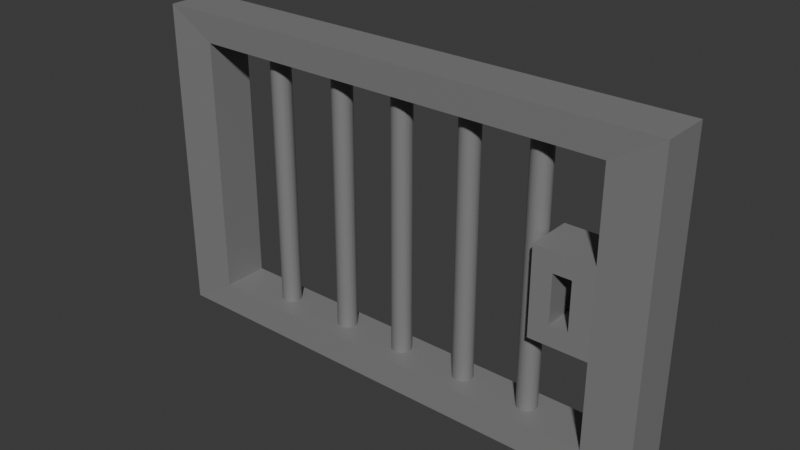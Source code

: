 # Source: JailDoor.blend  (saved by Blender 5.0.119; exported with 4.5.12 LTS)
import bpy
from mathutils import Matrix  # noqa: F401  (used for matrix-valued properties, if any)

bpy.ops.wm.read_factory_settings(use_empty=True)
scene = bpy.context.scene
scene.name = 'Scene'

# ---- materials (node trees are filled in below, after node groups)
mat_metal = bpy.data.materials.new('Metal')

# ---- material node trees
mat_metal.use_nodes = True; mat_metal.node_tree.nodes.clear()
_N = mat_metal.node_tree.nodes; _L = mat_metal.node_tree.links
n0 = _N.new('ShaderNodeBsdfPrincipled'); n0.name = 'Principled BSDF'; n0.location = (-200, 100)
n0.inputs[0].default_value = (0.2259, 0.2259, 0.2259, 1.0)
n1 = _N.new('ShaderNodeOutputMaterial'); n1.name = 'Material Output'; n1.location = (200, 100)
_L.new(n0.outputs[0], n1.inputs[0])
n1.is_active_output = True

# ---- world
world_world = bpy.data.worlds.new('World'); scene.world = world_world
world_world.use_nodes = True; world_world.node_tree.nodes.clear()
_N = world_world.node_tree.nodes; _L = world_world.node_tree.links
n0 = _N.new('ShaderNodeOutputWorld'); n0.name = 'World Output'; n0.location = (200, 100)
n1 = _N.new('ShaderNodeBackground'); n1.name = 'Background'; n1.location = (-200, 100)
n1.inputs[0].default_value = (0.05088, 0.05088, 0.05088, 1.0)
_L.new(n1.outputs[0], n0.inputs[0])
n0.is_active_output = True
world_world.color = (0.05088, 0.05088, 0.05088)
world_world.sun_shadow_jitter_overblur = 0.0

# ---- meshes
me_cube_007 = bpy.data.meshes.new('Cube.007')
me_cube_007.from_pydata([(-2.159, 0.2359, -1.331), (-2.159, -0.2359, -1.331), (-2.159, 0.2359, 1.331), (-2.159, -0.2359, 1.331), (2.159, 0.2359, -1.331), (2.159, -0.2359, -1.331), (2.159, 0.2359, 1.331), (2.159, -0.2359, 1.331), (-2.645, 0.2518, 1.63), (-2.645, 0.2518, -1.63), (-2.645, -0.2518, -1.63), (-2.645, -0.2518, 1.63), (2.645, 0.2518, 1.63), (2.645, -0.2518, 1.63), (2.645, 0.2518, -1.63), (2.645, -0.2518, -1.63), (-0.09511, 0.01881, 1.568), (-0.09511, 0.01881, -1.505), (-0.09317, 0.0385, -1.505), (-0.09317, 0.0385, 1.568), (-0.08743, 0.05743, -1.505), (-0.08743, 0.05743, 1.568), (-0.0781, 0.07488, -1.505), (-0.0781, 0.07488, 1.568), (-0.06555, 0.09018, -1.505), (-0.06555, 0.09018, 1.568), (-0.05025, 0.1027, -1.505), (-0.05025, 0.1027, 1.568), (-0.0328, 0.1121, -1.505), (-0.0328, 0.1121, 1.568), (-0.01387, 0.1178, -1.505), (-0.01387, 0.1178, 1.568), (0.005819, 0.1197, -1.505), (0.005819, 0.1197, 1.568), (0.02551, 0.1178, -1.505), (0.02551, 0.1178, 1.568), (0.04444, 0.1121, -1.505), (0.04444, 0.1121, 1.568), (0.06189, 0.1027, -1.505), (0.06189, 0.1027, 1.568), (0.07719, 0.09018, -1.505), (0.07719, 0.09018, 1.568), (0.08974, 0.07488, -1.505), (0.08974, 0.07488, 1.568), (0.09906, 0.05743, -1.505), (0.09906, 0.05743, 1.568), (0.1048, 0.0385, -1.505), (0.1048, 0.0385, 1.568), (0.1067, 0.01881, -1.505), (0.1067, 0.01881, 1.568), (0.1048, -0.0008805, -1.505), (0.1048, -0.0008805, 1.568), (0.09906, -0.01981, -1.505), (0.09906, -0.01981, 1.568), (0.08974, -0.03726, -1.505), (0.08974, -0.03726, 1.568), (0.07719, -0.05256, -1.505), (0.07719, -0.05256, 1.568), (0.06189, -0.06511, -1.505), (0.06189, -0.06511, 1.568), (0.04444, -0.07444, -1.505), (0.04444, -0.07444, 1.568), (0.02551, -0.08018, -1.505), (0.02551, -0.08018, 1.568), (0.005819, -0.08212, -1.505), (0.005819, -0.08212, 1.568), (-0.01387, -0.08018, -1.505), (-0.01387, -0.08018, 1.568), (-0.0328, -0.07444, -1.505), (-0.0328, -0.07444, 1.568), (-0.05025, -0.06511, -1.505), (-0.05025, -0.06511, 1.568), (-0.06555, -0.05256, -1.505), (-0.06555, -0.05256, 1.568), (-0.0781, -0.03726, -1.505), (-0.0781, -0.03726, 1.568), (-0.08743, -0.01981, -1.505), (-0.08743, -0.01981, 1.568), (-0.09317, -0.0008805, -1.505), (-0.09317, -0.0008805, 1.568), (1.353, 0.01881, 1.568), (1.353, 0.01881, -1.505), (1.355, 0.0385, -1.505), (1.355, 0.0385, 1.568), (1.361, 0.05743, -1.505), (1.361, 0.05743, 1.568), (1.37, 0.07488, -1.505), (1.37, 0.07488, 1.568), (1.382, 0.09018, -1.505), (1.382, 0.09018, 1.568), (1.398, 0.1027, -1.505), (1.398, 0.1027, 1.568), (1.415, 0.1121, -1.505), (1.415, 0.1121, 1.568), (1.434, 0.1178, -1.505), (1.434, 0.1178, 1.568), (1.454, 0.1197, -1.505), (1.454, 0.1197, 1.568), (1.474, 0.1178, -1.505), (1.474, 0.1178, 1.568), (1.492, 0.1121, -1.505), (1.492, 0.1121, 1.568), (1.51, 0.1027, -1.505), (1.51, 0.1027, 1.568), (1.525, 0.09018, -1.505), (1.525, 0.09018, 1.568), (1.538, 0.07488, -1.505), (1.538, 0.07488, 1.568), (1.547, 0.05743, -1.505), (1.547, 0.05743, 1.568), (1.553, 0.0385, -1.505), (1.553, 0.0385, 1.568), (1.555, 0.01881, -1.505), (1.555, 0.01881, 1.568), (1.553, -0.0008802, -1.505), (1.553, -0.0008802, 1.568), (1.547, -0.01981, -1.505), (1.547, -0.01981, 1.568), (1.538, -0.03726, -1.505), (1.538, -0.03726, 1.568), (1.525, -0.05256, -1.505), (1.525, -0.05256, 1.568), (1.51, -0.06511, -1.505), (1.51, -0.06511, 1.568), (1.492, -0.07444, -1.505), (1.492, -0.07444, 1.568), (1.474, -0.08018, -1.505), (1.474, -0.08018, 1.568), (1.454, -0.08212, -1.505), (1.454, -0.08212, 1.568), (1.434, -0.08018, -1.505), (1.434, -0.08018, 1.568), (1.415, -0.07444, -1.505), (1.415, -0.07444, 1.568), (1.398, -0.06511, -1.505), (1.398, -0.06511, 1.568), (1.382, -0.05256, -1.505), (1.382, -0.05256, 1.568), (1.37, -0.03726, -1.505), (1.37, -0.03726, 1.568), (1.361, -0.01981, -1.505), (1.361, -0.01981, 1.568), (1.355, -0.0008802, -1.505), (1.355, -0.0008802, 1.568), (-1.575, 0.01881, 1.568), (-1.575, 0.01881, -1.505), (-1.573, 0.0385, -1.505), (-1.573, 0.0385, 1.568), (-1.567, 0.05743, -1.505), (-1.567, 0.05743, 1.568), (-1.558, 0.07488, -1.505), (-1.558, 0.07488, 1.568), (-1.546, 0.09018, -1.505), (-1.546, 0.09018, 1.568), (-1.53, 0.1027, -1.505), (-1.53, 0.1027, 1.568), (-1.513, 0.1121, -1.505), (-1.513, 0.1121, 1.568), (-1.494, 0.1178, -1.505), (-1.494, 0.1178, 1.568), (-1.474, 0.1197, -1.505), (-1.474, 0.1197, 1.568), (-1.454, 0.1178, -1.505), (-1.454, 0.1178, 1.568), (-1.436, 0.1121, -1.505), (-1.436, 0.1121, 1.568), (-1.418, 0.1027, -1.505), (-1.418, 0.1027, 1.568), (-1.403, 0.09018, -1.505), (-1.403, 0.09018, 1.568), (-1.39, 0.07488, -1.505), (-1.39, 0.07488, 1.568), (-1.381, 0.05743, -1.505), (-1.381, 0.05743, 1.568), (-1.375, 0.0385, -1.505), (-1.375, 0.0385, 1.568), (-1.373, 0.01881, -1.505), (-1.373, 0.01881, 1.568), (-1.375, -0.0008805, -1.505), (-1.375, -0.0008805, 1.568), (-1.381, -0.01981, -1.505), (-1.381, -0.01981, 1.568), (-1.39, -0.03726, -1.505), (-1.39, -0.03726, 1.568), (-1.403, -0.05256, -1.505), (-1.403, -0.05256, 1.568), (-1.418, -0.06511, -1.505), (-1.418, -0.06511, 1.568), (-1.436, -0.07444, -1.505), (-1.436, -0.07444, 1.568), (-1.454, -0.08018, -1.505), (-1.454, -0.08018, 1.568), (-1.474, -0.08212, -1.505), (-1.474, -0.08212, 1.568), (-1.494, -0.08018, -1.505), (-1.494, -0.08018, 1.568), (-1.513, -0.07444, -1.505), (-1.513, -0.07444, 1.568), (-1.53, -0.06511, -1.505), (-1.53, -0.06511, 1.568), (-1.546, -0.05256, -1.505), (-1.546, -0.05256, 1.568), (-1.558, -0.03726, -1.505), (-1.558, -0.03726, 1.568), (-1.567, -0.01981, -1.505), (-1.567, -0.01981, 1.568), (-1.573, -0.0008805, -1.505), (-1.573, -0.0008805, 1.568), (-0.7978, 0.01881, 1.568), (-0.7978, 0.01881, -1.505), (-0.7959, 0.0385, -1.505), (-0.7959, 0.0385, 1.568), (-0.7902, 0.05743, -1.505), (-0.7902, 0.05743, 1.568), (-0.7808, 0.07488, -1.505), (-0.7808, 0.07488, 1.568), (-0.7683, 0.09018, -1.505), (-0.7683, 0.09018, 1.568), (-0.753, 0.1027, -1.505), (-0.753, 0.1027, 1.568), (-0.7355, 0.1121, -1.505), (-0.7355, 0.1121, 1.568), (-0.7166, 0.1178, -1.505), (-0.7166, 0.1178, 1.568), (-0.6969, 0.1197, -1.505), (-0.6969, 0.1197, 1.568), (-0.6772, 0.1178, -1.505), (-0.6772, 0.1178, 1.568), (-0.6583, 0.1121, -1.505), (-0.6583, 0.1121, 1.568), (-0.6408, 0.1027, -1.505), (-0.6408, 0.1027, 1.568), (-0.6255, 0.09018, -1.505), (-0.6255, 0.09018, 1.568), (-0.613, 0.07488, -1.505), (-0.613, 0.07488, 1.568), (-0.6037, 0.05743, -1.505), (-0.6037, 0.05743, 1.568), (-0.5979, 0.0385, -1.505), (-0.5979, 0.0385, 1.568), (-0.596, 0.01881, -1.505), (-0.596, 0.01881, 1.568), (-0.5979, -0.0008805, -1.505), (-0.5979, -0.0008805, 1.568), (-0.6037, -0.01981, -1.505), (-0.6037, -0.01981, 1.568), (-0.613, -0.03726, -1.505), (-0.613, -0.03726, 1.568), (-0.6255, -0.05256, -1.505), (-0.6255, -0.05256, 1.568), (-0.6408, -0.06511, -1.505), (-0.6408, -0.06511, 1.568), (-0.6583, -0.07444, -1.505), (-0.6583, -0.07444, 1.568), (-0.6772, -0.08018, -1.505), (-0.6772, -0.08018, 1.568), (-0.6969, -0.08212, -1.505), (-0.6969, -0.08212, 1.568), (-0.7166, -0.08018, -1.505), (-0.7166, -0.08018, 1.568), (-0.7355, -0.07444, -1.505), (-0.7355, -0.07444, 1.568), (-0.753, -0.06511, -1.505), (-0.753, -0.06511, 1.568), (-0.7683, -0.05256, -1.505), (-0.7683, -0.05256, 1.568), (-0.7808, -0.03726, -1.505), (-0.7808, -0.03726, 1.568), (-0.7902, -0.01981, -1.505), (-0.7902, -0.01981, 1.568), (-0.7959, -0.0008805, -1.505), (-0.7959, -0.0008805, 1.568), (0.6396, 0.01881, 1.568), (0.6396, 0.01881, -1.505), (0.6415, 0.0385, -1.505), (0.6415, 0.0385, 1.568), (0.6472, 0.05743, -1.505), (0.6472, 0.05743, 1.568), (0.6566, 0.07488, -1.505), (0.6566, 0.07488, 1.568), (0.6691, 0.09018, -1.505), (0.6691, 0.09018, 1.568), (0.6844, 0.1027, -1.505), (0.6844, 0.1027, 1.568), (0.7019, 0.1121, -1.505), (0.7019, 0.1121, 1.568), (0.7208, 0.1178, -1.505), (0.7208, 0.1178, 1.568), (0.7405, 0.1197, -1.505), (0.7405, 0.1197, 1.568), (0.7602, 0.1178, -1.505), (0.7602, 0.1178, 1.568), (0.7791, 0.1121, -1.505), (0.7791, 0.1121, 1.568), (0.7966, 0.1027, -1.505), (0.7966, 0.1027, 1.568), (0.8119, 0.09018, -1.505), (0.8119, 0.09018, 1.568), (0.8244, 0.07488, -1.505), (0.8244, 0.07488, 1.568), (0.8337, 0.05743, -1.505), (0.8337, 0.05743, 1.568), (0.8395, 0.0385, -1.505), (0.8395, 0.0385, 1.568), (0.8414, 0.01881, -1.505), (0.8414, 0.01881, 1.568), (0.8395, -0.0008802, -1.505), (0.8395, -0.0008802, 1.568), (0.8337, -0.01981, -1.505), (0.8337, -0.01981, 1.568), (0.8244, -0.03726, -1.505), (0.8244, -0.03726, 1.568), (0.8119, -0.05256, -1.505), (0.8119, -0.05256, 1.568), (0.7966, -0.06511, -1.505), (0.7966, -0.06511, 1.568), (0.7791, -0.07444, -1.505), (0.7791, -0.07444, 1.568), (0.7602, -0.08018, -1.505), (0.7602, -0.08018, 1.568), (0.7405, -0.08212, -1.505), (0.7405, -0.08212, 1.568), (0.7208, -0.08018, -1.505), (0.7208, -0.08018, 1.568), (0.7019, -0.07444, -1.505), (0.7019, -0.07444, 1.568), (0.6844, -0.06511, -1.505), (0.6844, -0.06511, 1.568), (0.6691, -0.05256, -1.505), (0.6691, -0.05256, 1.568), (0.6566, -0.03726, -1.505), (0.6566, -0.03726, 1.568), (0.6472, -0.01981, -1.505), (0.6472, -0.01981, 1.568), (0.6415, -0.0008802, -1.505), (0.6415, -0.0008802, 1.568), (2.645, 0.2518, -0.5434), (2.645, 0.2518, 0.5434), (2.645, -0.2518, 0.5434), (2.645, -0.2518, -0.5434), (1.957, 0.2359, -0.2416), (1.957, 0.2359, 0.2416), (1.957, -0.2359, 0.2416), (1.957, -0.2359, -0.2416), (1.775, 0.2359, -0.2416), (1.775, 0.2359, 0.2416), (1.775, -0.2359, 0.2416), (1.775, -0.2359, -0.2416), (2.159, 0.2359, -0.4436), (2.159, 0.2359, 0.4436), (2.159, -0.2359, 0.4436), (2.159, -0.2359, -0.4436), (1.573, 0.2359, -0.4436), (1.573, 0.2359, 0.4436), (1.573, -0.2359, 0.4436), (1.573, -0.2359, -0.4436)], [], [(9, 10, 11, 8), (8, 11, 13, 12), (336, 339, 15, 14), (14, 15, 10, 9), (350, 7, 6, 349), (1, 5, 4, 0), (2, 0, 9, 8), (1, 3, 11, 10), (6, 2, 8, 12), (3, 7, 13, 11), (349, 6, 12, 337), (351, 5, 15, 339), (0, 4, 14, 9), (5, 1, 10, 15), (7, 3, 2, 6), (3, 1, 0, 2), (40, 41, 43, 42), (42, 43, 45, 44), (44, 45, 47, 46), (46, 47, 49, 48), (48, 49, 51, 50), (50, 51, 53, 52), (52, 53, 55, 54), (54, 55, 57, 56), (56, 57, 59, 58), (58, 59, 61, 60), (60, 61, 63, 62), (62, 63, 65, 64), (64, 65, 67, 66), (66, 67, 69, 68), (68, 69, 71, 70), (70, 71, 73, 72), (72, 73, 75, 74), (74, 75, 77, 76), (38, 39, 41, 40), (36, 37, 39, 38), (34, 35, 37, 36), (32, 33, 35, 34), (30, 31, 33, 32), (28, 29, 31, 30), (26, 27, 29, 28), (24, 25, 27, 26), (22, 23, 25, 24), (20, 21, 23, 22), (78, 79, 16, 17), (18, 19, 21, 20), (17, 16, 19, 18), (76, 77, 79, 78), (86, 87, 89, 88), (90, 91, 93, 92), (92, 93, 95, 94), (94, 95, 97, 96), (96, 97, 99, 98), (98, 99, 101, 100), (100, 101, 103, 102), (102, 103, 105, 104), (104, 105, 107, 106), (106, 107, 109, 108), (108, 109, 111, 110), (110, 111, 113, 112), (112, 113, 115, 114), (114, 115, 117, 116), (116, 117, 119, 118), (118, 119, 121, 120), (120, 121, 123, 122), (122, 123, 125, 124), (124, 125, 127, 126), (126, 127, 129, 128), (128, 129, 131, 130), (130, 131, 133, 132), (132, 133, 135, 134), (134, 135, 137, 136), (136, 137, 139, 138), (138, 139, 141, 140), (88, 89, 91, 90), (84, 85, 87, 86), (142, 143, 80, 81), (82, 83, 85, 84), (81, 80, 83, 82), (140, 141, 143, 142), (150, 151, 153, 152), (154, 155, 157, 156), (156, 157, 159, 158), (158, 159, 161, 160), (160, 161, 163, 162), (162, 163, 165, 164), (164, 165, 167, 166), (166, 167, 169, 168), (168, 169, 171, 170), (170, 171, 173, 172), (172, 173, 175, 174), (174, 175, 177, 176), (176, 177, 179, 178), (178, 179, 181, 180), (180, 181, 183, 182), (182, 183, 185, 184), (184, 185, 187, 186), (186, 187, 189, 188), (188, 189, 191, 190), (190, 191, 193, 192), (192, 193, 195, 194), (194, 195, 197, 196), (196, 197, 199, 198), (198, 199, 201, 200), (200, 201, 203, 202), (202, 203, 205, 204), (152, 153, 155, 154), (148, 149, 151, 150), (206, 207, 144, 145), (146, 147, 149, 148), (145, 144, 147, 146), (204, 205, 207, 206), (214, 215, 217, 216), (218, 219, 221, 220), (220, 221, 223, 222), (222, 223, 225, 224), (224, 225, 227, 226), (226, 227, 229, 228), (228, 229, 231, 230), (230, 231, 233, 232), (232, 233, 235, 234), (234, 235, 237, 236), (236, 237, 239, 238), (238, 239, 241, 240), (240, 241, 243, 242), (242, 243, 245, 244), (244, 245, 247, 246), (246, 247, 249, 248), (248, 249, 251, 250), (250, 251, 253, 252), (252, 253, 255, 254), (254, 255, 257, 256), (256, 257, 259, 258), (258, 259, 261, 260), (260, 261, 263, 262), (262, 263, 265, 264), (264, 265, 267, 266), (266, 267, 269, 268), (216, 217, 219, 218), (212, 213, 215, 214), (270, 271, 208, 209), (210, 211, 213, 212), (209, 208, 211, 210), (268, 269, 271, 270), (278, 279, 281, 280), (282, 283, 285, 284), (284, 285, 287, 286), (286, 287, 289, 288), (288, 289, 291, 290), (290, 291, 293, 292), (292, 293, 295, 294), (294, 295, 297, 296), (296, 297, 299, 298), (298, 299, 301, 300), (300, 301, 303, 302), (302, 303, 305, 304), (304, 305, 307, 306), (306, 307, 309, 308), (308, 309, 311, 310), (310, 311, 313, 312), (312, 313, 315, 314), (314, 315, 317, 316), (316, 317, 319, 318), (318, 319, 321, 320), (320, 321, 323, 322), (322, 323, 325, 324), (324, 325, 327, 326), (326, 327, 329, 328), (328, 329, 331, 330), (330, 331, 333, 332), (280, 281, 283, 282), (276, 277, 279, 278), (334, 335, 272, 273), (274, 275, 277, 276), (273, 272, 275, 274), (332, 333, 335, 334), (7, 350, 338, 13), (350, 351, 339, 338), (4, 348, 336, 14), (348, 349, 337, 336), (5, 351, 348, 4), (348, 351, 355, 352), (12, 13, 338, 337), (337, 338, 339, 336), (355, 354, 353, 352), (350, 349, 353, 354), (346, 347, 344, 345), (342, 346, 345, 341), (340, 341, 349, 348), (342, 343, 351, 350), (345, 344, 352, 353), (347, 346, 354, 355), (343, 347, 355, 351), (344, 340, 348, 352), (341, 345, 353, 349), (346, 342, 350, 354), (347, 343, 340, 344), (343, 342, 341, 340)])
_uv = me_cube_007.uv_layers.new(name='UVMap')
_uv.uv.foreach_set('vector', [0.375, 0.0, 0.625, 0.0, 0.625, 0.25, 0.375, 0.25, 0.375, 0.25, 0.625, 0.25, 0.625, 0.5, 0.375, 0.5, 0.375, 0.6667, 0.625, 0.6667, 0.625, 0.75, 0.375, 0.75, 0.375, 0.75, 0.625, 0.75, 0.625, 1.0, 0.375, 1.0, 0.6411, 0.5887, 0.6411, 0.5161, 0.3589, 0.5161, 0.3589, 0.5887, 0.8589, 0.7339, 0.6411, 0.7339, 0.3589, 0.7339, 0.1411, 0.7339, 0.1411, 0.5161, 0.1411, 0.7339, 0.125, 0.75, 0.125, 0.5, 0.8589, 0.7339, 0.8589, 0.5161, 0.875, 0.5, 0.875, 0.75, 0.3589, 0.5161, 0.1411, 0.5161, 0.125, 0.5, 0.375, 0.5, 0.8589, 0.5161, 0.6411, 0.5161, 0.625, 0.5, 0.875, 0.5, 0.3589, 0.5887, 0.3589, 0.5161, 0.375, 0.5, 0.375, 0.5833, 0.6411, 0.6613, 0.6411, 0.7339, 0.625, 0.75, 0.625, 0.6667, 0.1411, 0.7339, 0.3589, 0.7339, 0.375, 0.75, 0.125, 0.75, 0.6411, 0.7339, 0.8589, 0.7339, 0.875, 0.75, 0.625, 0.75, 0.6411, 0.5161, 0.8589, 0.5161, 0.1411, 0.5161, 0.3589, 0.5161, 0.8589, 0.5161, 0.8589, 0.7339, 0.1411, 0.7339, 0.1411, 0.5161, 0.625, 0.5, 0.625, 1.0, 0.5938, 1.0, 0.5938, 0.5, 0.5938, 0.5, 0.5938, 1.0, 0.5625, 1.0, 0.5625, 0.5, 0.5625, 0.5, 0.5625, 1.0, 0.5312, 1.0, 0.5312, 0.5, 0.5312, 0.5, 0.5312, 1.0, 0.5, 1.0, 0.5, 0.5, 0.5, 0.5, 0.5, 1.0, 0.4688, 1.0, 0.4688, 0.5, 0.4688, 0.5, 0.4688, 1.0, 0.4375, 1.0, 0.4375, 0.5, 0.4375, 0.5, 0.4375, 1.0, 0.4062, 1.0, 0.4062, 0.5, 0.4062, 0.5, 0.4062, 1.0, 0.375, 1.0, 0.375, 0.5, 0.375, 0.5, 0.375, 1.0, 0.3438, 1.0, 0.3438, 0.5, 0.3438, 0.5, 0.3438, 1.0, 0.3125, 1.0, 0.3125, 0.5, 0.3125, 0.5, 0.3125, 1.0, 0.2812, 1.0, 0.2812, 0.5, 0.2812, 0.5, 0.2812, 1.0, 0.25, 1.0, 0.25, 0.5, 0.25, 0.5, 0.25, 1.0, 0.2188, 1.0, 0.2188, 0.5, 0.2188, 0.5, 0.2188, 1.0, 0.1875, 1.0, 0.1875, 0.5, 0.1875, 0.5, 0.1875, 1.0, 0.1562, 1.0, 0.1562, 0.5, 0.1562, 0.5, 0.1562, 1.0, 0.125, 1.0, 0.125, 0.5, 0.125, 0.5, 0.125, 1.0, 0.09375, 1.0, 0.09375, 0.5, 0.09375, 0.5, 0.09375, 1.0, 0.0625, 1.0, 0.0625, 0.5, 0.6562, 0.5, 0.6562, 1.0, 0.625, 1.0, 0.625, 0.5, 0.6875, 0.5, 0.6875, 1.0, 0.6562, 1.0, 0.6562, 0.5, 0.7188, 0.5, 0.7188, 1.0, 0.6875, 1.0, 0.6875, 0.5, 0.75, 0.5, 0.75, 1.0, 0.7188, 1.0, 0.7188, 0.5, 0.7812, 0.5, 0.7812, 1.0, 0.75, 1.0, 0.75, 0.5, 0.8125, 0.5, 0.8125, 1.0, 0.7812, 1.0, 0.7812, 0.5, 0.8438, 0.5, 0.8438, 1.0, 0.8125, 1.0, 0.8125, 0.5, 0.875, 0.5, 0.875, 1.0, 0.8438, 1.0, 0.8438, 0.5, 0.9062, 0.5, 0.9062, 1.0, 0.875, 1.0, 0.875, 0.5, 0.9375, 0.5, 0.9375, 1.0, 0.9062, 1.0, 0.9062, 0.5, 0.03125, 0.5, 0.03125, 1.0, 0.0, 1.0, 0.0, 0.5, 0.9688, 0.5, 0.9688, 1.0, 0.9375, 1.0, 0.9375, 0.5, 1.0, 0.5, 1.0, 1.0, 0.9688, 1.0, 0.9688, 0.5, 0.0625, 0.5, 0.0625, 1.0, 0.03125, 1.0, 0.03125, 0.5, 0.9062, 0.5, 0.9062, 1.0, 0.875, 1.0, 0.875, 0.5, 0.8438, 0.5, 0.8438, 1.0, 0.8125, 1.0, 0.8125, 0.5, 0.8125, 0.5, 0.8125, 1.0, 0.7812, 1.0, 0.7812, 0.5, 0.7812, 0.5, 0.7812, 1.0, 0.75, 1.0, 0.75, 0.5, 0.75, 0.5, 0.75, 1.0, 0.7188, 1.0, 0.7188, 0.5, 0.7188, 0.5, 0.7188, 1.0, 0.6875, 1.0, 0.6875, 0.5, 0.6875, 0.5, 0.6875, 1.0, 0.6562, 1.0, 0.6562, 0.5, 0.6562, 0.5, 0.6562, 1.0, 0.625, 1.0, 0.625, 0.5, 0.625, 0.5, 0.625, 1.0, 0.5938, 1.0, 0.5938, 0.5, 0.5938, 0.5, 0.5938, 1.0, 0.5625, 1.0, 0.5625, 0.5, 0.5625, 0.5, 0.5625, 1.0, 0.5312, 1.0, 0.5312, 0.5, 0.5312, 0.5, 0.5312, 1.0, 0.5, 1.0, 0.5, 0.5, 0.5, 0.5, 0.5, 1.0, 0.4688, 1.0, 0.4688, 0.5, 0.4688, 0.5, 0.4688, 1.0, 0.4375, 1.0, 0.4375, 0.5, 0.4375, 0.5, 0.4375, 1.0, 0.4062, 1.0, 0.4062, 0.5, 0.4062, 0.5, 0.4062, 1.0, 0.375, 1.0, 0.375, 0.5, 0.375, 0.5, 0.375, 1.0, 0.3438, 1.0, 0.3438, 0.5, 0.3438, 0.5, 0.3438, 1.0, 0.3125, 1.0, 0.3125, 0.5, 0.3125, 0.5, 0.3125, 1.0, 0.2812, 1.0, 0.2812, 0.5, 0.2812, 0.5, 0.2812, 1.0, 0.25, 1.0, 0.25, 0.5, 0.25, 0.5, 0.25, 1.0, 0.2188, 1.0, 0.2188, 0.5, 0.2188, 0.5, 0.2188, 1.0, 0.1875, 1.0, 0.1875, 0.5, 0.1875, 0.5, 0.1875, 1.0, 0.1562, 1.0, 0.1562, 0.5, 0.1562, 0.5, 0.1562, 1.0, 0.125, 1.0, 0.125, 0.5, 0.125, 0.5, 0.125, 1.0, 0.09375, 1.0, 0.09375, 0.5, 0.09375, 0.5, 0.09375, 1.0, 0.0625, 1.0, 0.0625, 0.5, 0.875, 0.5, 0.875, 1.0, 0.8438, 1.0, 0.8438, 0.5, 0.9375, 0.5, 0.9375, 1.0, 0.9062, 1.0, 0.9062, 0.5, 0.03125, 0.5, 0.03125, 1.0, 0.0, 1.0, 0.0, 0.5, 0.9688, 0.5, 0.9688, 1.0, 0.9375, 1.0, 0.9375, 0.5, 1.0, 0.5, 1.0, 1.0, 0.9688, 1.0, 0.9688, 0.5, 0.0625, 0.5, 0.0625, 1.0, 0.03125, 1.0, 0.03125, 0.5, 0.9062, 0.5, 0.9062, 1.0, 0.875, 1.0, 0.875, 0.5, 0.8438, 0.5, 0.8438, 1.0, 0.8125, 1.0, 0.8125, 0.5, 0.8125, 0.5, 0.8125, 1.0, 0.7812, 1.0, 0.7812, 0.5, 0.7812, 0.5, 0.7812, 1.0, 0.75, 1.0, 0.75, 0.5, 0.75, 0.5, 0.75, 1.0, 0.7188, 1.0, 0.7188, 0.5, 0.7188, 0.5, 0.7188, 1.0, 0.6875, 1.0, 0.6875, 0.5, 0.6875, 0.5, 0.6875, 1.0, 0.6562, 1.0, 0.6562, 0.5, 0.6562, 0.5, 0.6562, 1.0, 0.625, 1.0, 0.625, 0.5, 0.625, 0.5, 0.625, 1.0, 0.5938, 1.0, 0.5938, 0.5, 0.5938, 0.5, 0.5938, 1.0, 0.5625, 1.0, 0.5625, 0.5, 0.5625, 0.5, 0.5625, 1.0, 0.5312, 1.0, 0.5312, 0.5, 0.5312, 0.5, 0.5312, 1.0, 0.5, 1.0, 0.5, 0.5, 0.5, 0.5, 0.5, 1.0, 0.4688, 1.0, 0.4688, 0.5, 0.4688, 0.5, 0.4688, 1.0, 0.4375, 1.0, 0.4375, 0.5, 0.4375, 0.5, 0.4375, 1.0, 0.4062, 1.0, 0.4062, 0.5, 0.4062, 0.5, 0.4062, 1.0, 0.375, 1.0, 0.375, 0.5, 0.375, 0.5, 0.375, 1.0, 0.3438, 1.0, 0.3438, 0.5, 0.3438, 0.5, 0.3438, 1.0, 0.3125, 1.0, 0.3125, 0.5, 0.3125, 0.5, 0.3125, 1.0, 0.2812, 1.0, 0.2812, 0.5, 0.2812, 0.5, 0.2812, 1.0, 0.25, 1.0, 0.25, 0.5, 0.25, 0.5, 0.25, 1.0, 0.2188, 1.0, 0.2188, 0.5, 0.2188, 0.5, 0.2188, 1.0, 0.1875, 1.0, 0.1875, 0.5, 0.1875, 0.5, 0.1875, 1.0, 0.1562, 1.0, 0.1562, 0.5, 0.1562, 0.5, 0.1562, 1.0, 0.125, 1.0, 0.125, 0.5, 0.125, 0.5, 0.125, 1.0, 0.09375, 1.0, 0.09375, 0.5, 0.09375, 0.5, 0.09375, 1.0, 0.0625, 1.0, 0.0625, 0.5, 0.875, 0.5, 0.875, 1.0, 0.8438, 1.0, 0.8438, 0.5, 0.9375, 0.5, 0.9375, 1.0, 0.9062, 1.0, 0.9062, 0.5, 0.03125, 0.5, 0.03125, 1.0, 0.0, 1.0, 0.0, 0.5, 0.9688, 0.5, 0.9688, 1.0, 0.9375, 1.0, 0.9375, 0.5, 1.0, 0.5, 1.0, 1.0, 0.9688, 1.0, 0.9688, 0.5, 0.0625, 0.5, 0.0625, 1.0, 0.03125, 1.0, 0.03125, 0.5, 0.9062, 0.5, 0.9062, 1.0, 0.875, 1.0, 0.875, 0.5, 0.8438, 0.5, 0.8438, 1.0, 0.8125, 1.0, 0.8125, 0.5, 0.8125, 0.5, 0.8125, 1.0, 0.7812, 1.0, 0.7812, 0.5, 0.7812, 0.5, 0.7812, 1.0, 0.75, 1.0, 0.75, 0.5, 0.75, 0.5, 0.75, 1.0, 0.7188, 1.0, 0.7188, 0.5, 0.7188, 0.5, 0.7188, 1.0, 0.6875, 1.0, 0.6875, 0.5, 0.6875, 0.5, 0.6875, 1.0, 0.6562, 1.0, 0.6562, 0.5, 0.6562, 0.5, 0.6562, 1.0, 0.625, 1.0, 0.625, 0.5, 0.625, 0.5, 0.625, 1.0, 0.5938, 1.0, 0.5938, 0.5, 0.5938, 0.5, 0.5938, 1.0, 0.5625, 1.0, 0.5625, 0.5, 0.5625, 0.5, 0.5625, 1.0, 0.5312, 1.0, 0.5312, 0.5, 0.5312, 0.5, 0.5312, 1.0, 0.5, 1.0, 0.5, 0.5, 0.5, 0.5, 0.5, 1.0, 0.4688, 1.0, 0.4688, 0.5, 0.4688, 0.5, 0.4688, 1.0, 0.4375, 1.0, 0.4375, 0.5, 0.4375, 0.5, 0.4375, 1.0, 0.4062, 1.0, 0.4062, 0.5, 0.4062, 0.5, 0.4062, 1.0, 0.375, 1.0, 0.375, 0.5, 0.375, 0.5, 0.375, 1.0, 0.3438, 1.0, 0.3438, 0.5, 0.3438, 0.5, 0.3438, 1.0, 0.3125, 1.0, 0.3125, 0.5, 0.3125, 0.5, 0.3125, 1.0, 0.2812, 1.0, 0.2812, 0.5, 0.2812, 0.5, 0.2812, 1.0, 0.25, 1.0, 0.25, 0.5, 0.25, 0.5, 0.25, 1.0, 0.2188, 1.0, 0.2188, 0.5, 0.2188, 0.5, 0.2188, 1.0, 0.1875, 1.0, 0.1875, 0.5, 0.1875, 0.5, 0.1875, 1.0, 0.1562, 1.0, 0.1562, 0.5, 0.1562, 0.5, 0.1562, 1.0, 0.125, 1.0, 0.125, 0.5, 0.125, 0.5, 0.125, 1.0, 0.09375, 1.0, 0.09375, 0.5, 0.09375, 0.5, 0.09375, 1.0, 0.0625, 1.0, 0.0625, 0.5, 0.875, 0.5, 0.875, 1.0, 0.8438, 1.0, 0.8438, 0.5, 0.9375, 0.5, 0.9375, 1.0, 0.9062, 1.0, 0.9062, 0.5, 0.03125, 0.5, 0.03125, 1.0, 0.0, 1.0, 0.0, 0.5, 0.9688, 0.5, 0.9688, 1.0, 0.9375, 1.0, 0.9375, 0.5, 1.0, 0.5, 1.0, 1.0, 0.9688, 1.0, 0.9688, 0.5, 0.0625, 0.5, 0.0625, 1.0, 0.03125, 1.0, 0.03125, 0.5, 0.9062, 0.5, 0.9062, 1.0, 0.875, 1.0, 0.875, 0.5, 0.8438, 0.5, 0.8438, 1.0, 0.8125, 1.0, 0.8125, 0.5, 0.8125, 0.5, 0.8125, 1.0, 0.7812, 1.0, 0.7812, 0.5, 0.7812, 0.5, 0.7812, 1.0, 0.75, 1.0, 0.75, 0.5, 0.75, 0.5, 0.75, 1.0, 0.7188, 1.0, 0.7188, 0.5, 0.7188, 0.5, 0.7188, 1.0, 0.6875, 1.0, 0.6875, 0.5, 0.6875, 0.5, 0.6875, 1.0, 0.6562, 1.0, 0.6562, 0.5, 0.6562, 0.5, 0.6562, 1.0, 0.625, 1.0, 0.625, 0.5, 0.625, 0.5, 0.625, 1.0, 0.5938, 1.0, 0.5938, 0.5, 0.5938, 0.5, 0.5938, 1.0, 0.5625, 1.0, 0.5625, 0.5, 0.5625, 0.5, 0.5625, 1.0, 0.5312, 1.0, 0.5312, 0.5, 0.5312, 0.5, 0.5312, 1.0, 0.5, 1.0, 0.5, 0.5, 0.5, 0.5, 0.5, 1.0, 0.4688, 1.0, 0.4688, 0.5, 0.4688, 0.5, 0.4688, 1.0, 0.4375, 1.0, 0.4375, 0.5, 0.4375, 0.5, 0.4375, 1.0, 0.4062, 1.0, 0.4062, 0.5, 0.4062, 0.5, 0.4062, 1.0, 0.375, 1.0, 0.375, 0.5, 0.375, 0.5, 0.375, 1.0, 0.3438, 1.0, 0.3438, 0.5, 0.3438, 0.5, 0.3438, 1.0, 0.3125, 1.0, 0.3125, 0.5, 0.3125, 0.5, 0.3125, 1.0, 0.2812, 1.0, 0.2812, 0.5, 0.2812, 0.5, 0.2812, 1.0, 0.25, 1.0, 0.25, 0.5, 0.25, 0.5, 0.25, 1.0, 0.2188, 1.0, 0.2188, 0.5, 0.2188, 0.5, 0.2188, 1.0, 0.1875, 1.0, 0.1875, 0.5, 0.1875, 0.5, 0.1875, 1.0, 0.1562, 1.0, 0.1562, 0.5, 0.1562, 0.5, 0.1562, 1.0, 0.125, 1.0, 0.125, 0.5, 0.125, 0.5, 0.125, 1.0, 0.09375, 1.0, 0.09375, 0.5, 0.09375, 0.5, 0.09375, 1.0, 0.0625, 1.0, 0.0625, 0.5, 0.875, 0.5, 0.875, 1.0, 0.8438, 1.0, 0.8438, 0.5, 0.9375, 0.5, 0.9375, 1.0, 0.9062, 1.0, 0.9062, 0.5, 0.03125, 0.5, 0.03125, 1.0, 0.0, 1.0, 0.0, 0.5, 0.9688, 0.5, 0.9688, 1.0, 0.9375, 1.0, 0.9375, 0.5, 1.0, 0.5, 1.0, 1.0, 0.9688, 1.0, 0.9688, 0.5, 0.0625, 0.5, 0.0625, 1.0, 0.03125, 1.0, 0.03125, 0.5, 0.6411, 0.5161, 0.6411, 0.5887, 0.625, 0.5833, 0.625, 0.5, 0.6411, 0.5887, 0.6411, 0.6613, 0.625, 0.6667, 0.625, 0.5833, 0.3589, 0.7339, 0.3589, 0.6613, 0.375, 0.6667, 0.375, 0.75, 0.3589, 0.6613, 0.3589, 0.5887, 0.375, 0.5833, 0.375, 0.6667, 0.6411, 0.7339, 0.6411, 0.6613, 0.3589, 0.6613, 0.3589, 0.7339, 0.3589, 0.6613, 0.6411, 0.6613, 0.6411, 0.6613, 0.3589, 0.6613, 0.375, 0.5, 0.625, 0.5, 0.625, 0.5833, 0.375, 0.5833, 0.375, 0.5833, 0.625, 0.5833, 0.625, 0.6667, 0.375, 0.6667, 0.6411, 0.6613, 0.6411, 0.5887, 0.3589, 0.5887, 0.3589, 0.6613, 0.6411, 0.5887, 0.3589, 0.5887, 0.3589, 0.5887, 0.6411, 0.5887, 0.6411, 0.6052, 0.6411, 0.6448, 0.3589, 0.6448, 0.3589, 0.6052, 0.6411, 0.6052, 0.6411, 0.6052, 0.3589, 0.6052, 0.3589, 0.6052, 0.3589, 0.6448, 0.3589, 0.6052, 0.3589, 0.5887, 0.3589, 0.6613, 0.6411, 0.6052, 0.6411, 0.6448, 0.6411, 0.6613, 0.6411, 0.5887, 0.3589, 0.6052, 0.3589, 0.6448, 0.3589, 0.6613, 0.3589, 0.5887, 0.6411, 0.6448, 0.6411, 0.6052, 0.6411, 0.5887, 0.6411, 0.6613, 0.6411, 0.6448, 0.6411, 0.6448, 0.6411, 0.6613, 0.6411, 0.6613, 0.3589, 0.6448, 0.3589, 0.6448, 0.3589, 0.6613, 0.3589, 0.6613, 0.3589, 0.6052, 0.3589, 0.6052, 0.3589, 0.5887, 0.3589, 0.5887, 0.6411, 0.6052, 0.6411, 0.6052, 0.6411, 0.5887, 0.6411, 0.5887, 0.6411, 0.6448, 0.6411, 0.6448, 0.3589, 0.6448, 0.3589, 0.6448, 0.6411, 0.6448, 0.6411, 0.6052, 0.3589, 0.6052, 0.3589, 0.6448])
me_cube_007.materials.append(mat_metal)
me_cube_007.update()

# ---- objects
ob_jail_door = bpy.data.objects.new('Jail Door', me_cube_007)

# ---- transforms, parenting, visibility, modifiers, constraints
ob_jail_door.location = (0.0, 0.0, 0.0)

# ---- collection membership
scene.collection.objects.link(ob_jail_door)

# ---- scene / render settings (as saved in the file)
scene.frame_start = 1; scene.frame_end = 250; scene.frame_set(12)
scene.render.engine = 'BLENDER_EEVEE_NEXT'
scene.render.bake_bias = 0.0
scene.render.bake_samples = 0
scene.cycles.sampling_pattern = 'TABULATED_SOBOL'
scene.eevee.use_volume_custom_range = False
bpy.context.view_layer.update()

# ---- added for rendering (the .blend has no active camera and no usable light): camera, sun
cam_auto = bpy.data.cameras.new('AutoCamera')
cam_auto.lens = 50.0
cam_auto.sensor_width = 36.0
cam_auto.clip_end = 1000.0
ob_auto_camera = bpy.data.objects.new('AutoCamera', cam_auto)
scene.collection.objects.link(ob_auto_camera)
ob_auto_camera.location = (5.76767, -6.9212, 4.61414)
ob_auto_camera.rotation_euler = (1.09748, -7.21219e-08, 0.694738)
scene.camera = ob_auto_camera
light_auto_sun = bpy.data.lights.new('AutoSun', 'SUN')
light_auto_sun.energy = 3.0
light_auto_sun.angle = 0.0523599
ob_auto_sun = bpy.data.objects.new('AutoSun', light_auto_sun)
scene.collection.objects.link(ob_auto_sun)
ob_auto_sun.rotation_euler = (0.872665, 0.174533, 0.523599)
bpy.context.view_layer.update()
